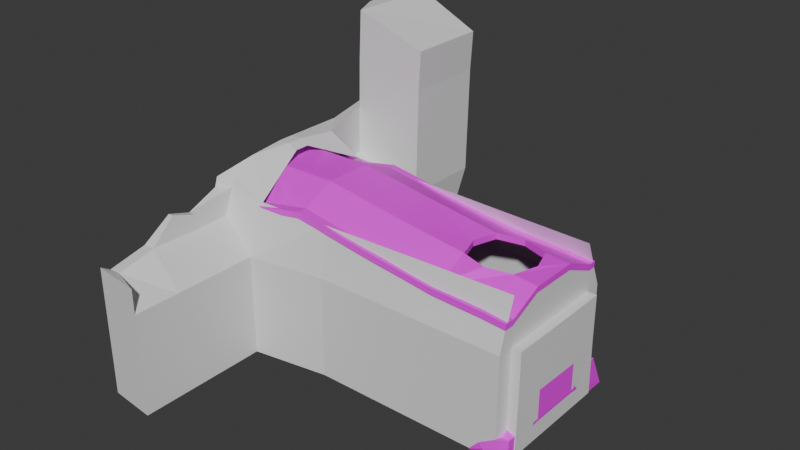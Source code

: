 # Source: castle.update_notextures_.blend  (saved by Blender 4.0.36; exported with 4.5.12 LTS)
import bpy
from mathutils import Matrix  # noqa: F401  (used for matrix-valued properties, if any)

bpy.ops.wm.read_factory_settings(use_empty=True)
scene = bpy.context.scene
scene.name = 'Scene'

# ---- collections
col_castle_structure = bpy.data.collections.new('castle structure'); scene.collection.children.link(col_castle_structure)
col_rocks = bpy.data.collections.new('Rocks'); scene.collection.children.link(col_rocks)

# ---- images (referenced by path relative to the original .blend; pixels are not part of the script)
import os
ASSET_DIR = os.environ.get("B2B_ASSET_DIR", "")  # directory of the original .blend (textures are referenced by path, not embedded)
HERE = os.path.dirname(os.path.abspath(__file__))  # packed textures are extracted next to this script under _unpacked/

def load_image(name, relpath, width, height, colorspace="sRGB"):
    """Load a texture the original file referenced (path relative to the .blend, or extracted next to this script)."""
    p = next((c for c in (os.path.join(HERE, relpath), os.path.join(ASSET_DIR, relpath)) if relpath and os.path.exists(c)), "")
    if p:
        img = bpy.data.images.load(p, check_existing=True)
        img.name = name
    else:  # same state as the original file: an image datablock whose file is absent (Cycles renders it pink)
        img = bpy.data.images.new(name, width, height)
        img.source = "FILE"
        img.filepath = "//" + (relpath or name)
    img.colorspace_settings.name = colorspace
    return img
img_castlemain = load_image('castlemain', 'textures/castlemain.png', 1024, 1024, 'sRGB')
img_roof = load_image('ROOF', 'textures/ROOF.png', 1024, 1024, 'sRGB')
img_rock_colour = load_image('ROCK.colour', 'textures/ROCK.colour.png', 1024, 1024, 'sRGB')

# ---- materials (node trees are filled in below, after node groups)
mat_material_001 = bpy.data.materials.new('Material.001')
mat_material_001.use_transparent_shadow = False
mat_material_002 = bpy.data.materials.new('Material.002')
mat_material_002.use_transparent_shadow = False
mat_material = bpy.data.materials.new('Material')
mat_material.use_transparent_shadow = False

# ---- material node trees
mat_material_001.use_nodes = True; mat_material_001.node_tree.nodes.clear()
_N = mat_material_001.node_tree.nodes; _L = mat_material_001.node_tree.links
n0 = _N.new('ShaderNodeBsdfPrincipled'); n0.name = 'Principled BSDF'; n0.location = (10, 300)
n0.inputs[3].default_value = 1.45
n1 = _N.new('ShaderNodeOutputMaterial'); n1.name = 'Material Output'; n1.location = (300, 300)
n2 = _N.new('ShaderNodeTexImage'); n2.name = 'Image Texture'; n2.location = (-280, 275)
n2.image = img_castlemain
_L.new(n0.outputs[0], n1.inputs[0])
n1.is_active_output = True
mat_material_002.use_nodes = True; mat_material_002.node_tree.nodes.clear()
_N = mat_material_002.node_tree.nodes; _L = mat_material_002.node_tree.links
n0 = _N.new('ShaderNodeBsdfPrincipled'); n0.name = 'Principled BSDF'; n0.location = (10, 300)
n0.inputs[3].default_value = 1.45
n1 = _N.new('ShaderNodeOutputMaterial'); n1.name = 'Material Output'; n1.location = (300, 300)
n2 = _N.new('ShaderNodeTexImage'); n2.name = 'Image Texture'; n2.location = (-280, 275)
n2.image = img_roof
_L.new(n0.outputs[0], n1.inputs[0])
_L.new(n2.outputs[0], n0.inputs[0])
n1.is_active_output = True
mat_material.use_nodes = True; mat_material.node_tree.nodes.clear()
_N = mat_material.node_tree.nodes; _L = mat_material.node_tree.links
n0 = _N.new('ShaderNodeBsdfPrincipled'); n0.name = 'Principled BSDF'; n0.location = (10, 300)
n0.inputs[3].default_value = 1.45
n1 = _N.new('ShaderNodeOutputMaterial'); n1.name = 'Material Output'; n1.location = (300, 300)
n2 = _N.new('ShaderNodeTexImage'); n2.name = 'Image Texture'; n2.location = (-280, 275)
n2.image = img_rock_colour
_L.new(n0.outputs[0], n1.inputs[0])
_L.new(n2.outputs[0], n0.inputs[0])
n1.is_active_output = True

# ---- world
world_world = bpy.data.worlds.new('World'); scene.world = world_world
world_world.use_nodes = True; world_world.node_tree.nodes.clear()
_N = world_world.node_tree.nodes; _L = world_world.node_tree.links
n0 = _N.new('ShaderNodeOutputWorld'); n0.name = 'World Output'; n0.location = (300, 300)
n1 = _N.new('ShaderNodeBackground'); n1.name = 'Background'; n1.location = (10, 300)
n1.inputs[0].default_value = (0.05088, 0.05088, 0.05088, 1.0)
_L.new(n1.outputs[0], n0.inputs[0])
n0.is_active_output = True
world_world.color = (0.05088, 0.05088, 0.05088)
world_world.use_sun_shadow = False
world_world.sun_shadow_jitter_overblur = 0.0

# ---- meshes
me_plane = bpy.data.meshes.new('Plane')
me_plane.from_pydata([(-2.078, -3.27, 0.0), (8.091, -2.79, 0.0), (-2.078, 3.27, 0.0), (8.091, 2.791, 0.0), (-2.078, -3.27, 3.887), (8.091, -2.79, 3.887), (-2.078, 3.27, 3.887), (8.091, 2.791, 3.887), (8.091, 2.791, 2.144), (8.091, -2.79, 2.144), (-2.078, -3.27, 2.144), (-2.078, 3.27, 2.144), (-2.482, -0.9137, 3.887), (-2.482, -0.9137, 2.144), (-2.482, 0.8691, 2.144), (-2.482, 0.8691, 3.887), (0.8175, -2.79, 0.0), (0.8175, 2.791, 0.0), (0.8175, -2.79, 3.887), (0.8175, 2.791, 3.887), (0.8175, -2.79, 2.144), (0.8175, 2.791, 2.144), (4.064, -2.79, 0.0), (4.064, -2.79, 3.887), (4.064, 2.791, 2.144), (4.064, 2.791, 0.0), (4.064, 2.791, 3.887), (4.064, -2.79, 2.144), (8.1, -0.9379, 3.887), (8.1, 0.8925, 3.887), (8.091, 2.452, 4.662), (8.091, -2.554, 4.662), (-2.019, -0.5684, 2.411), (-2.019, 0.5238, 2.411), (-2.482, -0.9137, 2.393), (-2.482, 0.8691, 2.393), (-3.453, -3.051, 4.972), (-3.453, 3.051, 4.972), (-2.482, -0.2958, 4.781), (-2.482, 0.2512, 4.781), (-3.899, -3.049, -0.01475), (-3.899, 3.052, -0.01475), (-3.899, -3.049, 3.873), (-3.899, 3.052, 3.873), (-3.899, -3.049, 2.129), (-3.899, 3.052, 2.129), (-3.401, -0.9123, -0.01475), (-3.401, -0.9123, 3.873), (-3.401, -0.9123, 2.129), (-3.401, 0.8705, 2.129), (-3.401, 0.8705, -0.01475), (-3.401, 0.8705, 3.873), (-3.401, -0.9123, 2.378), (-3.401, 0.8705, 2.378), (-3.899, 3.052, 4.957), (-3.401, -0.2944, 4.957), (-3.401, 0.2526, 4.957), (8.091, 2.207, 0.0), (8.095, 2.157, 3.887), (8.095, 2.157, 2.15), (8.095, -2.179, 2.15), (8.091, -2.231, 0.0), (8.095, -2.179, 3.887), (8.1, -0.9379, 5.232), (8.1, 0.8925, 5.232), (8.095, 2.157, 4.662), (8.095, -2.179, 4.662), (-3.899, -3.049, 5.927), (-3.899, 3.052, 5.927), (-3.401, -0.2944, 6.229), (-3.401, 0.2526, 6.229), (-2.078, -2.533, 5.711), (8.091, -2.171, 5.711), (-2.078, 2.397, 5.711), (8.091, 2.035, 5.711), (0.8175, -2.428, 5.711), (0.8175, 2.293, 5.711), (4.064, -2.308, 5.711), (4.064, 2.172, 5.711), (-3.453, -1.574, 6.795), (-2.821, 1.754, 6.795), (-3.859, -3.07, 4.916), (-3.172, 1.584, 5.556), (-1.193, 7.179, 0.0), (-0.8976, 7.52, 3.887), (-1.193, 7.179, 2.144), (-3.426, 7.684, 4.975), (-3.899, 6.705, -0.01475), (-3.899, 6.705, 3.873), (-3.899, 6.705, 2.129), (-4.123, 7.175, 4.957), (-2.078, -8.241, 0.0), (-2.078, -8.241, 3.887), (-2.078, -8.241, 2.144), (-3.453, -7.686, 4.662), (-3.899, -8.053, -0.01475), (-3.899, -8.053, 3.873), (-3.899, -8.053, 2.129), (-3.899, -7.685, 4.648), (-3.899, 5.189, 2.129), (-3.899, 5.189, 3.873), (-3.899, 5.189, -0.01475), (-3.592, 4.136, 4.972), (-4.123, 4.92, 4.957), (-1.193, 4.75, 0.0), (-1.193, 4.75, 2.144), (-0.8976, 4.346, 3.887), (-2.078, -6.473, 2.144), (-2.078, -6.473, 3.887), (-3.899, -6.252, 3.873), (-3.899, -6.252, 4.957), (-3.453, -6.253, 4.972), (-2.078, -6.473, 0.0), (-3.899, -6.252, -0.01475), (-3.899, -6.252, 2.129), (-3.899, -2.93, 6.29), (-3.899, 3.052, 6.641), (-3.401, -0.2944, 6.943), (-3.401, 0.2526, 6.943), (-2.968, -0.2944, 6.943), (-2.968, 0.2526, 6.943), (-2.604, -0.2944, 6.769), (-2.604, 0.2526, 6.769), (-3.27, 7.207, 3.874), (-3.331, 7.199, 2.131), (-3.411, 7.19, -0.01156), (-0.6713, 7.465, 9.65), (-3.2, 7.629, 10.74), (-3.897, 7.12, 10.72), (-3.366, 4.081, 10.73), (-3.897, 5.225, 10.72), (-0.6713, 4.291, 9.65), (-3.479, 4.109, 8.805), (-4.01, 4.892, 8.795), (-4.01, 7.147, 8.795), (-3.313, 7.656, 8.807), (-0.7844, 7.493, 8.097), (-0.7844, 4.318, 8.097), (-4.067, 4.906, 6.876), (-4.067, 7.161, 6.876), (-3.369, 7.67, 6.891), (-0.841, 4.332, 5.992), (-3.536, 4.122, 6.888), (-0.841, 7.507, 5.992), (-3.469, -2.638, 5.927), (-3.469, -2.519, 6.29), (-3.656, -5.334, 5.831), (-3.453, -5.336, 5.845), (-3.741, -4.404, 5.512), (-3.453, -4.405, 5.527), (-3.859, -4.404, 4.916), (-3.453, -4.405, 4.937), (-2.078, -8.241, 4.83), (-3.899, -8.053, 4.873)], [], [(17, 2, 11, 21), (22, 1, 9, 27), (134, 133, 130, 128), (21, 11, 6, 19), (27, 9, 5, 23), (38, 39, 56, 55), (33, 32, 34, 35), (108, 111, 94, 92), (10, 20, 18, 4), (24, 21, 19, 26), (0, 16, 20, 10), (25, 17, 21, 24), (3, 25, 24, 8), (8, 24, 26, 7), (20, 27, 23, 18), (16, 22, 27, 20), (9, 1, 61, 60), (5, 9, 60, 62), (8, 7, 58, 59), (14, 13, 32, 33), (34, 13, 32), (14, 35, 33), (38, 12, 47, 55), (35, 15, 51, 53), (110, 109, 96, 98), (12, 34, 52, 47), (48, 52, 53, 49), (46, 40, 44, 48), (50, 46, 48, 49), (41, 50, 49, 45), (47, 52, 48, 44, 42), (51, 43, 45, 49, 53), (43, 51, 56, 54), (42, 81, 55, 47), (107, 108, 92, 93), (101, 99, 89, 87), (15, 39, 56, 51), (34, 35, 53, 52), (99, 100, 88, 89), (49, 53, 35, 14), (14, 50, 49), (48, 13, 34, 52), (46, 13, 48), (13, 46, 50, 14), (59, 57, 3, 8), (29, 58, 65, 64), (5, 62, 66, 31), (62, 28, 63, 66), (58, 7, 30, 65), (28, 29, 64, 63), (55, 56, 70, 69), (54, 56, 70, 68), (67, 69, 55, 81), (23, 5, 72, 77), (6, 37, 80, 73), (7, 26, 78, 74), (115, 67, 144, 145), (4, 18, 75, 71), (19, 6, 73, 76), (18, 23, 77, 75), (26, 19, 76, 78), (54, 82, 80, 37), (85, 83, 125, 124), (84, 85, 124, 123), (86, 123, 88, 90), (105, 104, 83, 85), (100, 103, 90, 88), (106, 105, 85, 84), (130, 133, 129), (93, 92, 96, 97), (98, 96, 153), (91, 93, 97, 95), (112, 107, 93, 91), (114, 113, 95, 97), (151, 36, 144, 149), (109, 114, 97, 96), (37, 6, 106, 102), (6, 11, 105, 106), (43, 54, 103, 100), (11, 2, 104, 105), (45, 43, 100, 99), (41, 45, 99, 101), (54, 37, 102, 103), (42, 44, 114, 109), (150, 148, 146, 110), (44, 40, 113, 114), (0, 10, 107, 112), (10, 4, 108, 107), (69, 70, 118, 117), (68, 70, 118, 116), (69, 67, 115, 117), (117, 118, 120, 119), (117, 115, 79, 119), (118, 120, 80, 116), (80, 37, 54, 68, 116), (119, 120, 122, 121), (120, 122, 80), (119, 79, 121), (79, 71, 121), (73, 80, 122), (130, 129, 127, 128), (124, 125, 87, 89), (123, 124, 89, 88), (123, 86, 84), (129, 131, 126, 127), (135, 134, 128, 127), (137, 136, 126, 131), (136, 135, 127, 126), (132, 137, 131, 129), (142, 141, 137, 132), (143, 140, 135, 136), (141, 143, 136, 137), (140, 139, 134, 135), (138, 142, 132, 133), (139, 138, 133, 134), (129, 133, 132), (90, 103, 138, 139), (103, 102, 142, 138), (86, 90, 139, 140), (106, 84, 143, 141), (84, 86, 140, 143), (102, 106, 141, 142), (68, 116, 138, 103, 54), (102, 37, 80, 142), (116, 138, 142, 80), (81, 67, 148, 150), (115, 145, 79), (36, 4, 71, 144), (144, 71, 145), (71, 79, 145), (151, 149, 147, 111), (147, 146, 148, 149), (144, 149, 148, 67), (108, 4, 151), (36, 151, 4), (108, 151, 111), (94, 111, 110, 98), (110, 109, 150), (81, 42, 150), (109, 150, 42), (147, 111, 110, 146), (92, 96, 153, 152), (94, 98, 153, 152), (92, 94, 152)])
_uv = me_plane.uv_layers.new(name='UVMap')
_uv.uv.foreach_set('vector', [0.426, 0.6843, 0.4249, 0.5842, 0.4986, 0.5839, 0.4997, 0.684, 0.8766, 0.796, 0.8762, 0.9344, 0.8025, 0.934, 0.8029, 0.7956, 0.4917, 0.00142, 0.4917, 0.07841, 0.4255, 0.06752, 0.4255, 0.00284, 0.4997, 0.684, 0.4986, 0.5839, 0.5585, 0.5837, 0.5596, 0.6837, 0.8029, 0.7956, 0.8025, 0.934, 0.7425, 0.9337, 0.743, 0.7953, 0.3745, 0.7341, 0.3557, 0.7343, 0.3557, 0.7024, 0.3745, 0.7022, 0.878, 0.9303, 0.878, 0.8928, 0.8942, 0.8809, 0.8942, 0.9422, 0.7951, 0.3108, 0.8519, 0.3019, 0.8519, 0.3636, 0.7951, 0.3715, 0.8044, 0.5838, 0.8033, 0.6841, 0.7434, 0.6838, 0.7444, 0.5834, 0.4999, 0.7956, 0.4997, 0.684, 0.5596, 0.6837, 0.5599, 0.7953, 0.878, 0.5842, 0.877, 0.6845, 0.8033, 0.6841, 0.8044, 0.5838, 0.4263, 0.7959, 0.426, 0.6843, 0.4997, 0.684, 0.4999, 0.7956, 0.4266, 0.9344, 0.4263, 0.7959, 0.4999, 0.7956, 0.5003, 0.9341, 0.5003, 0.9341, 0.4999, 0.7956, 0.5599, 0.7953, 0.5602, 0.9338, 0.8033, 0.6841, 0.8029, 0.7956, 0.743, 0.7953, 0.7434, 0.6838, 0.877, 0.6845, 0.8766, 0.796, 0.8029, 0.7956, 0.8033, 0.6841, 0.9013, 1.614e-09, 0.975, -1.608e-09, 0.975, 0.01922, 0.9011, 0.021, 0.8413, 4.235e-09, 0.9013, 1.614e-09, 0.9011, 0.021, 0.8413, 0.021, 0.9014, 0.192, 0.8414, 0.192, 0.8414, 0.1702, 0.9012, 0.1702, 0.4149, 0.8948, 0.4149, 0.956, 0.4027, 0.9431, 0.4027, 0.9056, 0.9174, 0.7682, 0.9099, 0.7812, 0.9004, 0.7647, 0.932, 0.8763, 0.932, 0.8612, 0.9483, 0.8666, 0.9761, 0.771, 0.9765, 0.8007, 0.9449, 0.8009, 0.9446, 0.7647, 0.9405, 0.7273, 0.9399, 0.6825, 0.9714, 0.6825, 0.972, 0.7274, 0.624, 0.4594, 0.6613, 0.4594, 0.6614, 0.5209, 0.6241, 0.5209, 0.9765, 0.8007, 0.9762, 0.8455, 0.9446, 0.8457, 0.9449, 0.8009, 0.7211, 0.2792, 0.706, 0.2792, 0.706, 0.2183, 0.721, 0.2183, 0.7948, 0.2792, 0.795, 0.35, 0.7213, 0.35, 0.7211, 0.2792, 0.7948, 0.2183, 0.7948, 0.2792, 0.7211, 0.2792, 0.721, 0.2183, 0.7948, 0.1417, 0.7948, 0.2183, 0.721, 0.2183, 0.7211, 0.1417, 0.6611, 0.2792, 0.706, 0.2792, 0.7211, 0.2792, 0.7213, 0.35, 0.6613, 0.35, 0.6611, 0.2183, 0.6611, 0.1417, 0.7211, 0.1417, 0.721, 0.2183, 0.706, 0.2183, 0.6611, 0.1417, 0.6611, 0.2183, 0.6238, 0.2394, 0.6238, 0.1417, 0.6613, 0.35, 0.0, 0.0, 0.9446, 0.7647, 0.9449, 0.8009, 0.3201, 0.8233, 0.2602, 0.8233, 0.2601, 0.7625, 0.3201, 0.7625, 0.7948, 0.06874, 0.721, 0.06874, 0.721, 0.01698, 0.7948, 0.01698, 0.9399, 0.6825, 0.9405, 0.6527, 0.972, 0.6461, 0.9714, 0.6825, 0.06132, 0.9606, 0.06132, 0.8994, 0.09113, 0.9001, 0.09113, 0.9613, 0.721, 0.06874, 0.6611, 0.06874, 0.661, 0.01698, 0.721, 0.01698, 0.9004, 0.8768, 0.9004, 0.8617, 0.932, 0.8612, 0.932, 0.8763, 0.932, 0.8763, 0.9004, 0.9504, 0.9004, 0.8768, 0.9371, 0.7973, 0.9099, 0.7812, 0.9174, 0.7682, 0.9446, 0.7843, 0.9004, 0.8612, 0.9099, 0.7812, 0.9371, 0.7973, 0.06132, 0.8998, 0.06132, 0.9749, 4e-09, 0.9745, -4.381e-09, 0.8994, 0.9012, 0.1702, 0.9751, 0.1719, 0.9751, 0.192, 0.9014, 0.192, 0.8414, 0.1267, 0.8414, 0.1702, 0.8148, 0.1702, 0.7952, 0.1267, 0.8413, 4.235e-09, 0.8413, 0.021, 0.8147, 0.021, 0.8147, 0.008102, 0.8413, 0.021, 0.8414, 0.0637, 0.7951, 0.0637, 0.8147, 0.021, 0.8414, 0.1702, 0.8414, 0.192, 0.8148, 0.1803, 0.8148, 0.1702, 0.8414, 0.0637, 0.8414, 0.1267, 0.7952, 0.1267, 0.7951, 0.0637, 0.4215, 0.8948, 0.4027, 0.8948, 0.4027, 0.851, 0.4215, 0.851, 0.6238, 0.1417, 0.6238, 0.2394, 0.58, 0.2394, 0.5905, 0.1417, 0.418, 0.8125, 0.4215, 0.851, 0.9446, 0.7647, 0.0, 0.0, 0.743, 0.7953, 0.7425, 0.9337, 0.679, 0.9344, 0.6797, 0.7958, 0.5585, 0.5837, 0.596, 0.5364, 0.6609, 0.5593, 0.6226, 0.5843, 0.5602, 0.9338, 0.5599, 0.7953, 0.6236, 0.7957, 0.6241, 0.9344, 0.6616, 0.521, 0.6742, 0.5209, 0.6736, 0.5364, 0.6609, 0.5365, 0.7444, 0.5834, 0.7434, 0.6838, 0.6802, 0.684, 0.6807, 0.5844, 0.5596, 0.6837, 0.5585, 0.5837, 0.6226, 0.5843, 0.6231, 0.684, 0.7434, 0.6838, 0.743, 0.7953, 0.6797, 0.7958, 0.6802, 0.684, 0.5599, 0.7953, 0.5596, 0.6837, 0.6231, 0.684, 0.6236, 0.7957, 0.6238, 0.1417, 0.6031, 0.1949, 0.5604, 0.1906, 0.6232, 0.1436, 0.1058, 0.8225, 0.1087, 0.8961, 0.03251, 0.8994, 0.03232, 0.8257, 0.1132, 0.7628, 0.1058, 0.8225, 0.03232, 0.8257, 0.03207, 0.7658, 0.02472, 0.7291, 0.03207, 0.7658, 0.01095, 0.7658, 0.001301, 0.7297, 0.2087, 0.7895, 0.2087, 0.8632, 0.1252, 0.8633, 0.1252, 0.7895, 0.6611, 0.06874, 0.6238, 0.07699, 0.6237, 5.544e-09, 0.661, 0.01698, 0.2224, 0.7292, 0.2087, 0.7895, 0.1252, 0.7895, 0.1132, 0.7293, 0.4255, 0.06752, 0.4917, 0.07841, 0.4249, 0.1088, 0.3557, 0.6284, 0.3557, 0.5685, 0.418, 0.5686, 0.418, 0.6285, 0.6241, 0.5209, 0.418, 0.5686, 0.418, 0.5686, 0.3557, 0.7021, 0.3557, 0.6284, 0.418, 0.6285, 0.418, 0.7022, 0.3939, 0.8233, 0.3201, 0.8233, 0.3201, 0.7625, 0.3938, 0.7625, 0.7213, 0.4594, 0.7951, 0.4594, 0.7951, 0.5209, 0.7214, 0.5209, 0.8782, 0.5826, 0.878, 0.536, 0.9104, 0.5209, 0.8985, 0.582, 0.6613, 0.4594, 0.7213, 0.4594, 0.7214, 0.5209, 0.6614, 0.5209, 0.9371, 0.678, 0.9217, 0.733, 0.878, 0.7647, 0.9013, 0.6674, 0.2601, 0.7304, 0.2601, 0.7903, 0.2087, 0.7895, 0.2224, 0.7292, 0.6611, 0.1417, 0.6238, 0.1417, 0.6238, 0.07699, 0.6611, 0.06874, 0.2601, 0.7903, 0.2601, 0.8641, 0.2087, 0.8632, 0.2087, 0.7895, 0.7211, 0.1417, 0.6611, 0.1417, 0.6611, 0.06874, 0.721, 0.06874, 0.7948, 0.1417, 0.7211, 0.1417, 0.721, 0.06874, 0.7948, 0.06874, 0.9399, 0.6639, 0.9371, 0.678, 0.9013, 0.6674, 0.878, 0.6461, 0.6613, 0.35, 0.7213, 0.35, 0.7213, 0.4594, 0.6613, 0.4594, 0.9104, 0.5311, 0.9283, 0.5209, 0.9537, 0.5433, 0.9429, 0.5857, 0.7213, 0.35, 0.795, 0.35, 0.7951, 0.4594, 0.7213, 0.4594, 0.3939, 0.9335, 0.3202, 0.9335, 0.3201, 0.8233, 0.3939, 0.8233, 0.3202, 0.9335, 0.2602, 0.9335, 0.2602, 0.8233, 0.3201, 0.8233, 0.4215, 0.851, 0.4027, 0.851, 0.4027, 0.8265, 0.4215, 0.8265, 0.5905, 0.1417, 0.58, 0.2394, 0.5554, 0.2394, 0.5659, 0.1417, 0.58, 0.2581, 0.5906, 0.35, 0.5781, 0.346, 0.5555, 0.2581, 0.3745, 0.7022, 0.3933, 0.7022, 0.3933, 0.7171, 0.3745, 0.7171, 0.1526, 0.8641, 0.1804, 0.9526, 0.1618, 0.9074, 0.1387, 0.8666, 0.2228, 0.8641, 0.2361, 0.8689, 0.2259, 0.9195, 0.1804, 0.95, 0.6609, 0.5593, 0.596, 0.5364, 0.5955, 0.5211, 0.6288, 0.521, 0.6533, 0.5209, 0.3745, 0.7171, 0.3933, 0.7171, 0.3933, 0.7298, 0.3745, 0.7298, 0.2361, 0.8689, 0.2492, 0.8731, 0.2259, 0.9195, 0.1387, 0.8666, 0.1618, 0.9074, 0.1253, 0.8695, 0.1618, 0.9074, 0.1132, 0.9526, 0.1253, 0.8695, 0.2538, 0.95, 0.2259, 0.9195, 0.2492, 0.8731, 0.95, 0.4546, 0.9329, 0.4934, 0.9275, 0.3715, 0.95, 0.3896, 0.03232, 0.8257, 0.03251, 0.8994, 0.01623, 0.8993, 0.01332, 0.8257, 0.03207, 0.7658, 0.03232, 0.8257, 0.01332, 0.8257, 0.01095, 0.7658, 0.03207, 0.7658, 0.02472, 0.7291, 0.1132, 0.7628, 0.9329, 0.4934, 0.8331, 0.4866, 0.8331, 0.3777, 0.9275, 0.3715, 0.02343, 0.5973, 5.267e-09, 0.5977, 0.001301, 0.5315, 0.02472, 0.5308, 0.2233, 0.5843, 0.1141, 0.5844, 0.115, 0.5309, 0.2242, 0.5308, 0.1114, 0.6181, 0.02343, 0.5973, 0.02472, 0.5308, 0.1132, 0.5646, 0.3557, 0.5972, 0.2619, 0.6178, 0.2601, 0.5644, 0.3545, 0.5308, 0.3551, 0.6631, 0.261, 0.6902, 0.2619, 0.6178, 0.3557, 0.5972, 0.1123, 0.6905, 0.02408, 0.6632, 0.02343, 0.5973, 0.1114, 0.6181, 0.2229, 0.6568, 0.1137, 0.6568, 0.1141, 0.5844, 0.2233, 0.5843, 0.02408, 0.6632, 0.0006506, 0.6637, 5.267e-09, 0.5977, 0.02343, 0.5973, 0.5578, 0.0777, 0.5573, 0.1067, 0.4913, 0.1074, 0.4917, 0.07841, 0.5577, 0.0007101, 0.5578, 0.0777, 0.4917, 0.07841, 0.4917, 0.00142, 0.4249, 0.1088, 0.4917, 0.07841, 0.4913, 0.1074, 0.6237, 5.544e-09, 0.6238, 0.07699, 0.5578, 0.0777, 0.5577, 0.0007101, 0.6238, 0.07699, 0.6232, 0.106, 0.5573, 0.1067, 0.5578, 0.0777, 0.02472, 0.7291, 0.001301, 0.7297, 0.0006506, 0.6637, 0.02408, 0.6632, 0.2224, 0.7292, 0.1132, 0.7293, 0.1137, 0.6568, 0.2229, 0.6568, 0.1132, 0.7628, 0.02472, 0.7291, 0.02408, 0.6632, 0.1123, 0.6905, 0.3545, 0.729, 0.2601, 0.7625, 0.261, 0.6902, 0.3551, 0.6631, 0.5905, 0.1417, 0.5659, 0.1417, 0.5578, 0.0777, 0.6238, 0.07699, 0.6238, 0.1417, 0.6232, 0.106, 0.6232, 0.1436, 0.5604, 0.1906, 0.5573, 0.1067, 0.878, 0.8274, 0.8907, 0.7647, 0.9004, 0.7957, 0.9004, 0.8809, 0.0, 0.0, 0.418, 0.8125, 0.9283, 0.5209, 0.9104, 0.5311, 0.1804, 0.9526, 0.1637, 0.9414, 0.1618, 0.9074, 0.707, 0.5364, 0.7444, 0.5834, 0.6807, 0.5844, 0.6736, 0.5364, 0.6736, 0.5364, 0.6807, 0.5844, 0.6609, 0.5365, 0.1132, 0.9526, 0.1618, 0.9074, 0.1637, 0.9414, 0.8782, 0.5826, 0.8985, 0.582, 0.9104, 0.6137, 0.8813, 0.6461, 0.4034, 0.7337, 0.4103, 0.7338, 0.4125, 0.7659, 0.4027, 0.7657, 0.403, 0.8265, 0.4027, 0.7657, 0.4125, 0.7659, 0.418, 0.8125, 0.7951, 0.3108, 0.7951, 0.201, 0.8515, 0.2385, 0.8519, 0.192, 0.8515, 0.2385, 0.7951, 0.201, 0.7951, 0.3108, 0.8515, 0.2385, 0.8519, 0.3019, 0.8519, 0.3636, 0.8519, 0.3019, 0.8662, 0.3022, 0.8662, 0.364, 0.9429, 0.5857, 0.9104, 0.6041, 0.9104, 0.5311, 0.0, 0.0, 0.6613, 0.35, 0.9104, 0.5311, 0.6613, 0.4594, 0.6254, 0.3965, 0.6613, 0.35, 0.4034, 0.7337, 0.4027, 0.7022, 0.418, 0.7024, 0.4103, 0.7338, 0.3557, 0.5685, 0.418, 0.5686, 0.418, 0.5686, 0.3557, 0.5685, 0.8519, 0.3636, 0.6241, 0.5209, 0.418, 0.5686, 0.3557, 0.5685, 0.3557, 0.5685, 0.8519, 0.3636, 0.3557, 0.5685])
_ca = me_plane.color_attributes.new('Attribute', 'BYTE_COLOR', 'CORNER')
_ca.data.foreach_set('color', [1.0, 1.0, 1.0, 1.0, 1.0, 1.0, 1.0, 1.0, 1.0, 1.0, 1.0, 1.0, 1.0, 1.0, 1.0, 1.0, 1.0, 1.0, 1.0, 1.0, 1.0, 1.0, 1.0, 1.0, 1.0, 1.0, 1.0, 1.0, 1.0, 1.0, 1.0, 1.0, 1.0, 1.0, 1.0, 1.0, 1.0, 1.0, 1.0, 1.0, 1.0, 1.0, 1.0, 1.0, 1.0, 1.0, 1.0, 1.0, 1.0, 1.0, 1.0, 1.0, 1.0, 1.0, 1.0, 1.0, 1.0, 1.0, 1.0, 1.0, 1.0, 1.0, 1.0, 1.0, 1.0, 1.0, 1.0, 1.0, 1.0, 1.0, 1.0, 1.0, 1.0, 1.0, 1.0, 1.0, 1.0, 1.0, 1.0, 1.0, 1.0, 1.0, 1.0, 1.0, 1.0, 1.0, 1.0, 1.0, 1.0, 1.0, 1.0, 1.0, 1.0, 1.0, 1.0, 1.0, 1.0, 1.0, 1.0, 1.0, 1.0, 1.0, 1.0, 1.0, 1.0, 1.0, 1.0, 1.0, 1.0, 1.0, 1.0, 1.0, 1.0, 1.0, 1.0, 1.0, 1.0, 1.0, 1.0, 1.0, 1.0, 1.0, 1.0, 1.0, 1.0, 1.0, 1.0, 1.0, 1.0, 1.0, 1.0, 1.0, 1.0, 1.0, 1.0, 1.0, 1.0, 1.0, 1.0, 1.0, 1.0, 1.0, 1.0, 1.0, 1.0, 1.0, 1.0, 1.0, 1.0, 1.0, 1.0, 1.0, 1.0, 1.0, 1.0, 1.0, 1.0, 1.0, 1.0, 1.0, 1.0, 1.0, 1.0, 1.0, 1.0, 1.0, 1.0, 1.0, 1.0, 1.0, 1.0, 1.0, 1.0, 1.0, 1.0, 1.0, 1.0, 1.0, 1.0, 1.0, 1.0, 1.0, 1.0, 1.0, 1.0, 1.0, 1.0, 1.0, 1.0, 1.0, 1.0, 1.0, 1.0, 1.0, 1.0, 1.0, 1.0, 1.0, 1.0, 1.0, 1.0, 1.0, 1.0, 1.0, 1.0, 1.0, 1.0, 1.0, 1.0, 1.0, 1.0, 1.0, 1.0, 1.0, 1.0, 1.0, 1.0, 1.0, 1.0, 1.0, 1.0, 1.0, 1.0, 1.0, 1.0, 1.0, 1.0, 1.0, 1.0, 1.0, 1.0, 1.0, 1.0, 1.0, 1.0, 1.0, 1.0, 1.0, 1.0, 1.0, 1.0, 1.0, 1.0, 1.0, 1.0, 1.0, 1.0, 1.0, 1.0, 1.0, 1.0, 1.0, 1.0, 1.0, 1.0, 1.0, 1.0, 1.0, 1.0, 1.0, 1.0, 1.0, 1.0, 1.0, 1.0, 1.0, 1.0, 1.0, 1.0, 1.0, 1.0, 1.0, 1.0, 1.0, 1.0, 1.0, 1.0, 1.0, 1.0, 1.0, 1.0, 1.0, 1.0, 1.0, 1.0, 1.0, 1.0, 1.0, 1.0, 1.0, 1.0, 1.0, 1.0, 1.0, 1.0, 1.0, 1.0, 1.0, 1.0, 1.0, 1.0, 1.0, 1.0, 1.0, 1.0, 1.0, 1.0, 1.0, 1.0, 1.0, 1.0, 1.0, 1.0, 1.0, 1.0, 1.0, 1.0, 1.0, 1.0, 1.0, 1.0, 1.0, 1.0, 1.0, 1.0, 1.0, 1.0, 1.0, 1.0, 1.0, 1.0, 1.0, 1.0, 1.0, 1.0, 1.0, 1.0, 1.0, 1.0, 1.0, 1.0, 1.0, 1.0, 1.0, 1.0, 1.0, 1.0, 1.0, 1.0, 1.0, 1.0, 1.0, 1.0, 1.0, 1.0, 1.0, 1.0, 1.0, 1.0, 1.0, 1.0, 1.0, 1.0, 1.0, 1.0, 1.0, 1.0, 1.0, 1.0, 1.0, 1.0, 1.0, 1.0, 1.0, 1.0, 1.0, 1.0, 1.0, 1.0, 1.0, 1.0, 1.0, 1.0, 1.0, 1.0, 1.0, 1.0, 1.0, 1.0, 1.0, 1.0, 1.0, 1.0, 1.0, 1.0, 1.0, 1.0, 1.0, 1.0, 1.0, 1.0, 1.0, 1.0, 1.0, 1.0, 1.0, 1.0, 1.0, 1.0, 1.0, 1.0, 1.0, 1.0, 1.0, 1.0, 1.0, 1.0, 1.0, 1.0, 1.0, 1.0, 1.0, 1.0, 1.0, 1.0, 1.0, 1.0, 1.0, 1.0, 1.0, 1.0, 1.0, 1.0, 1.0, 1.0, 1.0, 1.0, 1.0, 1.0, 1.0, 1.0, 1.0, 1.0, 1.0, 1.0, 1.0, 1.0, 1.0, 1.0, 1.0, 1.0, 1.0, 1.0, 1.0, 1.0, 1.0, 1.0, 1.0, 1.0, 1.0, 1.0, 1.0, 1.0, 1.0, 1.0, 1.0, 1.0, 1.0, 1.0, 1.0, 1.0, 1.0, 1.0, 1.0, 1.0, 1.0, 1.0, 1.0, 1.0, 1.0, 1.0, 1.0, 1.0, 1.0, 1.0, 1.0, 1.0, 1.0, 1.0, 1.0, 1.0, 1.0, 1.0, 1.0, 1.0, 1.0, 1.0, 1.0, 1.0, 1.0, 1.0, 1.0, 1.0, 1.0, 1.0, 1.0, 1.0, 1.0, 1.0, 1.0, 1.0, 1.0, 1.0, 1.0, 1.0, 1.0, 1.0, 1.0, 1.0, 1.0, 1.0, 1.0, 1.0, 1.0, 1.0, 1.0, 1.0, 1.0, 1.0, 1.0, 1.0, 1.0, 1.0, 1.0, 1.0, 1.0, 1.0, 1.0, 1.0, 1.0, 1.0, 1.0, 1.0, 1.0, 1.0, 1.0, 1.0, 1.0, 1.0, 1.0, 1.0, 1.0, 1.0, 1.0, 1.0, 1.0, 1.0, 1.0, 1.0, 1.0, 1.0, 1.0, 1.0, 1.0, 1.0, 1.0, 1.0, 1.0, 1.0, 1.0, 1.0, 1.0, 1.0, 1.0, 1.0, 1.0, 1.0, 1.0, 1.0, 1.0, 1.0, 1.0, 1.0, 1.0, 1.0, 1.0, 1.0, 1.0, 1.0, 1.0, 1.0, 1.0, 1.0, 1.0, 1.0, 1.0, 1.0, 1.0, 1.0, 1.0, 1.0, 1.0, 1.0, 1.0, 1.0, 1.0, 1.0, 1.0, 1.0, 1.0, 1.0, 1.0, 1.0, 1.0, 1.0, 1.0, 1.0, 1.0, 1.0, 1.0, 1.0, 1.0, 1.0, 1.0, 1.0, 1.0, 1.0, 1.0, 1.0, 1.0, 1.0, 1.0, 1.0, 1.0, 1.0, 1.0, 1.0, 1.0, 1.0, 1.0, 1.0, 1.0, 1.0, 1.0, 1.0, 1.0, 1.0, 1.0, 1.0, 1.0, 1.0, 1.0, 1.0, 1.0, 1.0, 1.0, 1.0, 1.0, 1.0, 1.0, 1.0, 1.0, 1.0, 1.0, 1.0, 1.0, 1.0, 1.0, 1.0, 1.0, 1.0, 1.0, 1.0, 1.0, 1.0, 1.0, 1.0, 1.0, 1.0, 1.0, 1.0, 1.0, 1.0, 1.0, 1.0, 1.0, 1.0, 1.0, 1.0, 1.0, 1.0, 1.0, 1.0, 1.0, 1.0, 1.0, 1.0, 1.0, 1.0, 1.0, 1.0, 1.0, 1.0, 1.0, 1.0, 1.0, 1.0, 1.0, 1.0, 1.0, 1.0, 1.0, 1.0, 1.0, 1.0, 1.0, 1.0, 1.0, 1.0, 1.0, 1.0, 1.0, 1.0, 1.0, 1.0, 1.0, 1.0, 1.0, 1.0, 1.0, 1.0, 1.0, 1.0, 1.0, 1.0, 1.0, 1.0, 1.0, 1.0, 1.0, 1.0, 1.0, 1.0, 1.0, 1.0, 1.0, 1.0, 1.0, 1.0, 1.0, 1.0, 1.0, 1.0, 1.0, 1.0, 1.0, 1.0, 1.0, 1.0, 1.0, 1.0, 1.0, 1.0, 1.0, 1.0, 1.0, 1.0, 1.0, 1.0, 1.0, 1.0, 1.0, 1.0, 1.0, 1.0, 1.0, 1.0, 1.0, 1.0, 1.0, 1.0, 1.0, 1.0, 1.0, 1.0, 1.0, 1.0, 1.0, 1.0, 1.0, 1.0, 1.0, 1.0, 1.0, 1.0, 1.0, 1.0, 1.0, 1.0, 1.0, 1.0, 1.0, 1.0, 1.0, 1.0, 1.0, 1.0, 1.0, 1.0, 1.0, 1.0, 1.0, 1.0, 1.0, 1.0, 1.0, 1.0, 1.0, 1.0, 1.0, 1.0, 1.0, 1.0, 1.0, 1.0, 1.0, 1.0, 1.0, 1.0, 1.0, 1.0, 1.0, 1.0, 1.0, 1.0, 1.0, 1.0, 1.0, 1.0, 1.0, 1.0, 1.0, 1.0, 1.0, 1.0, 1.0, 1.0, 1.0, 1.0, 1.0, 1.0, 1.0, 1.0, 1.0, 1.0, 1.0, 1.0, 1.0, 1.0, 1.0, 1.0, 1.0, 1.0, 1.0, 1.0, 1.0, 1.0, 1.0, 1.0, 1.0, 1.0, 1.0, 1.0, 1.0, 1.0, 1.0, 1.0, 1.0, 1.0, 1.0, 1.0, 1.0, 1.0, 1.0, 1.0, 1.0, 1.0, 1.0, 1.0, 1.0, 1.0, 1.0, 1.0, 1.0, 1.0, 1.0, 1.0, 1.0, 1.0, 1.0, 1.0, 1.0, 1.0, 1.0, 1.0, 1.0, 1.0, 1.0, 1.0, 1.0, 1.0, 1.0, 1.0, 1.0, 1.0, 1.0, 1.0, 1.0, 1.0, 1.0, 1.0, 1.0, 1.0, 1.0, 1.0, 1.0, 1.0, 1.0, 1.0, 1.0, 1.0, 1.0, 1.0, 1.0, 1.0, 1.0, 1.0, 1.0, 1.0, 1.0, 1.0, 1.0, 1.0, 1.0, 1.0, 1.0, 1.0, 1.0, 1.0, 1.0, 1.0, 1.0, 1.0, 1.0, 1.0, 1.0, 1.0, 1.0, 1.0, 1.0, 1.0, 1.0, 1.0, 1.0, 1.0, 1.0, 1.0, 1.0, 1.0, 1.0, 1.0, 1.0, 1.0, 1.0, 1.0, 1.0, 1.0, 1.0, 1.0, 1.0, 1.0, 1.0, 1.0, 1.0, 1.0, 1.0, 1.0, 1.0, 1.0, 1.0, 1.0, 1.0, 1.0, 1.0, 1.0, 1.0, 1.0, 1.0, 1.0, 1.0, 1.0, 1.0, 1.0, 1.0, 1.0, 1.0, 1.0, 1.0, 1.0, 1.0, 1.0, 1.0, 1.0, 1.0, 1.0, 1.0, 1.0, 1.0, 1.0, 1.0, 1.0, 1.0, 1.0, 1.0, 1.0, 1.0, 1.0, 1.0, 1.0, 1.0, 1.0, 1.0, 1.0, 1.0, 1.0, 1.0, 1.0, 1.0, 1.0, 1.0, 1.0, 1.0, 1.0, 1.0, 1.0, 1.0, 1.0, 1.0, 1.0, 1.0, 1.0, 1.0, 1.0, 1.0, 1.0, 1.0, 1.0, 1.0, 1.0, 1.0, 1.0, 1.0, 1.0, 1.0, 1.0, 1.0, 1.0, 1.0, 1.0, 1.0, 1.0, 1.0, 1.0, 1.0, 1.0, 1.0, 1.0, 1.0, 1.0, 1.0, 1.0, 1.0, 1.0, 1.0, 1.0, 1.0, 1.0, 1.0, 1.0, 1.0, 1.0, 1.0, 1.0, 1.0, 1.0, 1.0, 1.0, 1.0, 1.0, 1.0, 1.0, 1.0, 1.0, 1.0, 1.0, 1.0, 1.0, 1.0, 1.0, 1.0, 1.0, 1.0, 1.0, 1.0, 1.0, 1.0, 1.0, 1.0, 1.0, 1.0, 1.0, 1.0, 1.0, 1.0, 1.0, 1.0, 1.0, 1.0, 1.0, 1.0, 1.0, 1.0, 1.0, 1.0, 1.0, 1.0, 1.0, 1.0, 1.0, 1.0, 1.0, 1.0, 1.0, 1.0, 1.0, 1.0, 1.0, 1.0, 1.0, 1.0, 1.0, 1.0, 1.0, 1.0, 1.0, 1.0, 1.0, 1.0, 1.0, 1.0, 1.0, 1.0, 1.0, 1.0, 1.0, 1.0, 1.0, 1.0, 1.0, 1.0, 1.0, 1.0, 1.0, 1.0, 1.0, 1.0, 1.0, 1.0, 1.0, 1.0, 1.0, 1.0, 1.0, 1.0, 1.0, 1.0, 1.0, 1.0, 1.0, 1.0, 1.0, 1.0, 1.0, 1.0, 1.0, 1.0, 1.0, 1.0, 1.0, 1.0, 1.0, 1.0, 1.0, 1.0, 1.0, 1.0, 1.0, 1.0, 1.0, 1.0, 1.0, 1.0, 1.0, 1.0, 1.0, 1.0, 1.0, 1.0, 1.0, 1.0, 1.0, 1.0, 1.0, 1.0, 1.0, 1.0, 1.0, 1.0, 1.0, 1.0, 1.0, 1.0, 1.0, 1.0, 1.0, 1.0, 1.0, 1.0, 1.0, 1.0, 1.0, 1.0, 1.0, 1.0, 1.0, 1.0, 1.0, 1.0, 1.0, 1.0, 1.0, 1.0, 1.0, 1.0, 1.0, 1.0, 1.0, 1.0, 1.0, 1.0, 1.0, 1.0, 1.0, 1.0, 1.0, 1.0, 1.0, 1.0, 1.0, 1.0, 1.0, 1.0, 1.0, 1.0, 1.0, 1.0, 1.0, 1.0, 1.0, 1.0, 1.0, 1.0, 1.0, 1.0, 1.0, 1.0, 1.0, 1.0, 1.0, 1.0, 1.0, 1.0, 1.0, 1.0, 1.0, 1.0, 1.0, 1.0, 1.0, 1.0, 1.0, 1.0, 1.0, 1.0, 1.0, 1.0, 1.0, 1.0, 1.0, 1.0, 1.0, 1.0, 1.0, 1.0, 1.0, 1.0, 1.0, 1.0, 1.0, 1.0, 1.0, 1.0, 1.0, 1.0, 1.0, 1.0, 1.0, 1.0, 1.0, 1.0, 1.0, 1.0, 1.0, 1.0, 1.0, 1.0, 1.0, 1.0, 1.0, 1.0, 1.0, 1.0, 1.0, 1.0, 1.0, 1.0, 1.0, 1.0, 1.0, 1.0, 1.0, 1.0, 1.0, 1.0, 1.0, 1.0, 1.0, 1.0, 1.0, 1.0, 1.0, 1.0, 1.0, 1.0, 1.0, 1.0, 1.0, 1.0, 1.0, 1.0, 1.0, 1.0, 1.0, 1.0, 1.0, 1.0, 1.0, 1.0, 1.0, 1.0, 1.0, 1.0, 1.0, 1.0, 1.0, 1.0, 1.0, 1.0, 1.0, 1.0, 1.0, 1.0, 1.0, 1.0, 1.0, 1.0, 1.0, 1.0, 1.0, 1.0, 1.0, 1.0, 1.0, 1.0, 1.0, 1.0, 1.0, 1.0, 1.0, 1.0, 1.0, 1.0, 1.0, 1.0, 1.0, 1.0, 1.0, 1.0, 1.0, 1.0, 1.0, 1.0, 1.0, 1.0, 1.0, 1.0, 1.0, 1.0, 1.0, 1.0, 1.0, 1.0, 1.0, 1.0, 1.0, 1.0, 1.0, 1.0, 1.0, 1.0, 1.0, 1.0, 1.0, 1.0, 1.0, 1.0, 1.0, 1.0, 1.0, 1.0, 1.0, 1.0, 1.0, 1.0, 1.0, 1.0, 1.0, 1.0, 1.0, 1.0, 1.0, 1.0, 1.0, 1.0, 1.0, 1.0, 1.0, 1.0, 1.0, 1.0, 1.0, 1.0, 1.0, 1.0, 1.0, 1.0, 1.0, 1.0, 1.0, 1.0, 1.0, 1.0, 1.0, 1.0, 1.0, 1.0, 1.0, 1.0, 1.0, 1.0, 1.0, 1.0, 1.0, 1.0, 1.0, 1.0, 1.0, 1.0, 1.0, 1.0, 1.0, 1.0, 1.0, 1.0, 1.0, 1.0, 1.0, 1.0, 1.0, 1.0, 1.0, 1.0, 1.0, 1.0, 1.0, 1.0, 1.0, 1.0, 1.0, 1.0, 1.0, 1.0, 1.0, 1.0, 1.0, 1.0, 1.0, 1.0, 1.0, 1.0, 1.0, 1.0, 1.0, 1.0, 1.0, 1.0, 1.0, 1.0, 1.0, 1.0, 1.0, 1.0, 1.0, 1.0, 1.0, 1.0, 1.0, 1.0, 1.0, 1.0, 1.0, 1.0, 1.0, 1.0, 1.0, 1.0, 1.0, 1.0, 1.0, 1.0, 1.0, 1.0, 1.0, 1.0, 1.0, 1.0, 1.0, 1.0, 1.0, 1.0, 1.0, 1.0, 1.0, 1.0, 1.0, 1.0, 1.0, 1.0, 1.0, 1.0, 1.0, 1.0, 1.0, 1.0, 1.0, 1.0, 1.0, 1.0, 1.0, 1.0, 1.0, 1.0, 1.0, 1.0, 1.0, 1.0, 1.0, 1.0, 1.0, 1.0, 1.0, 1.0, 1.0, 1.0, 1.0, 1.0, 1.0, 1.0, 1.0, 1.0, 1.0, 1.0, 1.0, 1.0, 1.0, 1.0, 1.0, 1.0, 1.0, 1.0, 1.0, 1.0, 1.0, 1.0, 1.0, 1.0, 1.0, 1.0, 1.0, 1.0, 1.0, 1.0, 1.0, 1.0, 1.0, 1.0, 1.0, 1.0, 1.0, 1.0, 1.0, 1.0, 1.0, 1.0, 1.0, 1.0, 1.0, 1.0, 1.0, 1.0, 1.0, 1.0, 1.0, 1.0, 1.0, 1.0, 1.0, 1.0, 1.0, 1.0, 1.0, 1.0, 1.0, 1.0, 1.0, 1.0, 1.0, 1.0, 1.0, 1.0, 1.0, 1.0, 1.0, 1.0, 1.0, 1.0, 1.0, 1.0, 1.0, 1.0, 1.0, 1.0, 1.0, 1.0, 1.0, 1.0, 1.0, 1.0, 1.0, 1.0, 1.0, 1.0, 1.0, 1.0, 1.0, 1.0, 1.0, 1.0, 1.0, 1.0, 1.0, 1.0, 1.0, 1.0, 1.0, 1.0, 1.0, 1.0, 1.0, 1.0, 1.0, 1.0, 1.0, 1.0, 1.0, 1.0, 1.0, 1.0, 1.0, 1.0, 1.0, 1.0, 1.0, 1.0, 1.0, 1.0, 1.0, 1.0, 1.0, 1.0, 1.0, 1.0, 1.0, 1.0, 1.0, 1.0, 1.0, 1.0, 1.0, 1.0, 1.0, 1.0, 1.0, 1.0, 1.0, 1.0, 1.0, 1.0, 1.0, 1.0, 1.0, 1.0, 1.0, 1.0, 1.0, 1.0, 1.0, 1.0, 1.0, 1.0, 1.0, 1.0, 1.0, 1.0, 1.0, 1.0, 1.0, 1.0, 1.0, 1.0, 1.0, 1.0, 1.0, 1.0, 1.0, 1.0, 1.0, 1.0, 1.0, 1.0, 1.0, 1.0, 1.0, 1.0, 1.0, 1.0, 1.0, 1.0, 1.0, 1.0, 1.0, 1.0, 1.0, 1.0, 1.0, 1.0, 1.0, 1.0, 1.0, 1.0, 1.0, 1.0, 1.0, 1.0, 1.0, 1.0, 1.0, 1.0, 1.0, 1.0, 1.0, 1.0, 1.0, 1.0, 1.0, 1.0, 1.0, 1.0, 1.0, 1.0, 1.0, 1.0, 1.0, 1.0, 1.0, 1.0, 1.0, 1.0, 1.0, 1.0, 1.0, 1.0, 1.0, 1.0, 1.0, 1.0, 1.0, 1.0, 1.0, 1.0, 1.0, 1.0, 1.0, 1.0, 1.0, 1.0, 1.0, 1.0, 1.0, 1.0, 1.0, 1.0, 1.0, 1.0, 1.0, 1.0, 1.0, 1.0, 1.0, 1.0, 1.0, 1.0, 1.0, 1.0, 1.0, 1.0, 1.0, 1.0, 1.0, 1.0, 1.0, 1.0, 1.0, 1.0, 1.0, 1.0, 1.0, 1.0, 1.0, 1.0, 1.0, 1.0, 1.0, 1.0, 1.0, 1.0, 1.0, 1.0, 1.0, 1.0, 1.0, 1.0, 1.0, 1.0, 1.0, 1.0, 1.0, 1.0, 1.0, 1.0, 1.0, 1.0, 1.0, 1.0, 1.0, 1.0, 1.0, 1.0, 1.0, 1.0, 1.0, 1.0, 1.0, 1.0, 1.0, 1.0, 1.0, 1.0, 1.0, 1.0, 1.0, 1.0, 1.0, 1.0, 1.0, 1.0, 1.0, 1.0, 1.0, 1.0, 1.0, 1.0, 1.0, 1.0, 1.0, 1.0, 1.0, 1.0, 1.0, 1.0, 1.0, 1.0, 1.0, 1.0, 1.0, 1.0, 1.0, 1.0, 1.0, 1.0, 1.0, 1.0, 1.0, 1.0, 1.0, 1.0, 1.0, 1.0, 1.0, 1.0, 1.0, 1.0, 1.0, 1.0, 1.0, 1.0, 1.0, 1.0, 1.0, 1.0, 1.0, 1.0, 1.0, 1.0, 1.0, 1.0, 1.0, 1.0, 1.0, 1.0, 1.0, 1.0, 1.0, 1.0, 1.0, 1.0, 1.0, 1.0, 1.0, 1.0, 1.0, 1.0, 1.0, 1.0, 1.0, 1.0, 1.0, 1.0, 1.0, 1.0, 1.0, 1.0, 1.0, 1.0, 1.0, 1.0, 1.0, 1.0, 1.0, 1.0, 1.0, 1.0, 1.0, 1.0, 1.0, 1.0, 1.0, 1.0, 1.0, 1.0, 1.0, 1.0, 1.0, 1.0, 1.0, 1.0, 1.0, 1.0, 1.0, 1.0, 1.0, 1.0, 1.0, 1.0, 1.0, 1.0, 1.0, 1.0, 1.0, 1.0, 1.0, 1.0, 1.0, 1.0, 1.0, 1.0, 1.0, 1.0, 1.0, 1.0, 1.0, 1.0, 1.0, 1.0, 1.0, 1.0, 1.0, 1.0, 1.0, 1.0, 1.0, 1.0, 1.0, 1.0, 1.0, 1.0, 1.0, 1.0, 1.0, 1.0, 1.0, 1.0, 1.0, 1.0, 1.0, 1.0, 1.0, 1.0, 1.0, 1.0, 1.0, 1.0, 1.0, 1.0, 1.0, 1.0, 1.0, 1.0, 1.0, 1.0, 1.0, 1.0, 1.0, 1.0, 1.0, 1.0, 1.0, 1.0, 1.0, 1.0, 1.0, 1.0, 1.0, 1.0, 1.0, 1.0, 1.0, 1.0, 1.0, 1.0, 1.0, 1.0, 1.0, 1.0, 1.0, 1.0, 1.0, 1.0, 1.0, 1.0, 1.0, 1.0, 1.0, 1.0, 1.0, 1.0, 1.0, 1.0, 1.0, 1.0, 1.0, 1.0, 1.0, 1.0, 1.0, 1.0, 1.0, 1.0, 1.0, 1.0, 1.0, 1.0, 1.0, 1.0, 1.0, 1.0, 1.0, 1.0, 1.0, 1.0, 1.0, 1.0, 1.0, 1.0, 1.0, 1.0, 1.0, 1.0, 1.0, 1.0, 1.0, 1.0, 1.0, 1.0, 1.0, 1.0, 1.0, 1.0, 1.0, 1.0, 1.0, 1.0, 1.0, 1.0, 1.0, 1.0, 1.0, 1.0, 1.0, 1.0, 1.0, 1.0, 1.0, 1.0, 1.0, 1.0, 1.0, 1.0, 1.0, 1.0, 1.0, 1.0, 1.0, 1.0, 1.0, 1.0, 1.0, 1.0, 1.0, 1.0, 1.0, 1.0, 1.0, 1.0, 1.0, 1.0, 1.0, 1.0, 1.0, 1.0, 1.0, 1.0, 1.0, 1.0, 1.0, 1.0, 1.0, 1.0, 1.0, 1.0, 1.0, 1.0, 1.0, 1.0, 1.0, 1.0, 1.0, 1.0, 1.0, 1.0, 1.0, 1.0])
me_plane.materials.append(mat_material_001)
me_plane.update()
me_plane_001 = bpy.data.meshes.new('Plane.001')
me_plane_001.from_pydata([(8.091, 2.452, 4.662), (8.091, -2.554, 4.662), (8.1, -0.9379, 5.232), (8.1, 0.8925, 5.232), (8.095, 2.157, 4.662), (8.095, -2.179, 4.662), (-4.152, 2.317, 4.978), (-4.152, -2.689, 4.978), (-3.791, -0.9379, 6.151), (-3.791, 0.8925, 6.151), (-4.148, 2.023, 4.978), (-4.148, -2.314, 4.978), (2.427, 2.452, 5.209), (2.431, 2.157, 5.209), (2.435, 0.8925, 5.779), (2.435, -0.9379, 5.779), (2.431, -2.179, 5.209), (2.427, -2.554, 5.209), (-0.4057, 2.452, 5.643), (-0.3975, 0.8925, 6.213), (-0.4016, -2.179, 5.643), (-0.4016, 2.157, 5.643), (-0.3975, -0.9379, 6.213), (-0.4057, -2.554, 5.643), (5.263, 2.157, 4.822), (5.292, -0.9144, 5.392), (5.259, -2.554, 4.822), (5.259, 2.452, 4.822), (5.292, 0.869, 5.392), (5.263, -2.179, 4.822), (8.111, 2.451, 4.903), (8.111, -2.554, 4.903), (8.119, -0.9382, 5.473), (8.119, 0.8922, 5.473), (8.115, 2.157, 4.903), (8.115, -2.18, 4.903), (-4.133, 2.317, 5.219), (-4.133, -2.689, 5.219), (-3.771, -0.9382, 6.392), (-3.771, 0.8922, 6.392), (-4.129, 2.023, 5.219), (-4.129, -2.314, 5.219), (2.446, 2.451, 5.45), (2.45, 2.157, 5.45), (2.455, 0.8922, 6.02), (2.455, -0.9382, 6.02), (2.45, -2.18, 5.45), (2.446, -2.554, 5.45), (-0.386, 2.451, 5.884), (-0.3778, 0.8922, 6.454), (-0.3819, -2.18, 5.884), (-0.3819, 2.157, 5.884), (-0.3778, -0.9382, 6.454), (-0.386, -2.554, 5.884), (5.283, 2.157, 5.063), (5.312, -0.9147, 5.633), (5.279, -2.554, 5.063), (5.279, 2.451, 5.063), (5.312, 0.8687, 5.633), (5.283, -2.18, 5.063), (7.206, 2.157, 4.742), (7.185, -0.9144, 5.312), (7.201, -2.554, 4.742), (7.201, 2.452, 4.742), (7.185, 0.869, 5.312), (7.206, -2.179, 4.742), (7.225, 2.157, 4.983), (7.204, -0.9147, 5.553), (7.221, -2.554, 4.983), (7.221, 2.451, 4.983), (7.204, 0.8687, 5.553), (7.225, -2.18, 4.983), (6.236, 1.135, 5.352), (5.008, -0.02265, 5.392), (6.261, 1.134, 5.593), (5.033, -0.02305, 5.633), (6.236, -1.18, 5.352), (6.261, -1.18, 5.593), (7.489, -0.02305, 5.553), (7.464, -0.02265, 5.312)], [], [(21, 10, 6, 18), (22, 8, 9, 19), (23, 7, 11, 20), (19, 9, 10, 21), (20, 11, 8, 22), (29, 16, 15, 25), (28, 14, 13, 24), (26, 17, 16, 29), (25, 15, 14, 28, 73), (24, 13, 12, 27), (16, 20, 22, 15), (14, 19, 21, 13), (17, 23, 20, 16), (15, 22, 19, 14), (13, 21, 18, 12), (60, 24, 27, 63), (79, 78, 70, 64), (62, 26, 29, 65), (64, 72, 28, 24, 60), (65, 29, 25, 76, 61), (51, 48, 36, 40), (52, 49, 39, 38), (53, 50, 41, 37), (49, 51, 40, 39), (50, 52, 38, 41), (59, 55, 45, 46), (58, 54, 43, 44), (56, 59, 46, 47), (55, 75, 58, 44, 45), (54, 57, 42, 43), (46, 45, 52, 50), (44, 43, 51, 49), (47, 46, 50, 53), (45, 44, 49, 52), (43, 42, 48, 51), (66, 69, 57, 54), (68, 71, 59, 56), (70, 66, 54, 58, 74), (71, 67, 77, 55, 59), (12, 18, 48, 42), (8, 11, 41, 38), (9, 8, 38, 39), (23, 17, 47, 53), (10, 9, 39, 40), (5, 2, 32, 35), (62, 1, 31, 68), (6, 10, 40, 36), (2, 3, 33, 32), (27, 12, 42, 57), (11, 7, 37, 41), (3, 4, 34, 33), (7, 23, 53, 37), (18, 6, 36, 48), (17, 26, 56, 47), (4, 0, 30, 34), (63, 27, 57, 69), (1, 5, 35, 31), (0, 63, 69, 30), (26, 62, 68, 56), (35, 32, 67, 71), (33, 34, 66, 70), (31, 35, 71, 68), (32, 33, 70, 78, 67), (34, 30, 69, 66), (5, 65, 61, 2), (3, 64, 60, 4), (1, 62, 65, 5), (2, 61, 79, 64, 3), (4, 60, 63, 0), (61, 76, 77, 67), (78, 79, 61, 67), (25, 73, 75, 55), (76, 25, 55, 77), (70, 74, 72, 64), (73, 28, 58, 75), (28, 72, 74, 58)])
_uv = me_plane_001.uv_layers.new(name='UVMap')
_uv.uv.foreach_set('vector', [0.3521, 0.2742, 0.3451, 0.004111, 0.3667, 0.00405, 0.3736, 0.2741, 0.1254, 0.2688, 0.1281, 0.02129, 0.2622, 0.02277, 0.2595, 0.2703, 0.006945, 0.2701, 1.038e-07, 3.774e-08, 0.02746, 0.0006023, 0.0344, 0.2707, 0.2595, 0.2703, 0.2622, 0.02277, 0.3451, 0.004111, 0.3521, 0.2742, 0.0344, 0.2707, 0.02746, 0.0006023, 0.1281, 0.02129, 0.1254, 0.2688, 0.02975, 0.689, 0.03207, 0.48, 0.1231, 0.4781, 0.1225, 0.689, 0.2531, 0.6904, 0.2572, 0.4796, 0.3498, 0.4835, 0.3474, 0.6925, 0.00229, 0.6884, 0.004614, 0.4794, 0.03207, 0.48, 0.02975, 0.689, 0.1225, 0.689, 0.1231, 0.4781, 0.2572, 0.4796, 0.2531, 0.6904, 0.188, 0.6689, 0.3474, 0.6925, 0.3498, 0.4835, 0.3713, 0.4834, 0.369, 0.6925, 0.03207, 0.48, 0.0344, 0.2707, 0.1254, 0.2688, 0.1231, 0.4781, 0.2572, 0.4796, 0.2595, 0.2703, 0.3521, 0.2742, 0.3498, 0.4835, 0.004614, 0.4794, 0.006945, 0.2701, 0.0344, 0.2707, 0.03207, 0.48, 0.1231, 0.4781, 0.1254, 0.2688, 0.2595, 0.2703, 0.2572, 0.4796, 0.3498, 0.4835, 0.3521, 0.2742, 0.3736, 0.2741, 0.3713, 0.4834, 0.3459, 0.8348, 0.3474, 0.6925, 0.369, 0.6925, 0.3674, 0.8348, 0.9475, 0.7989, 0.9298, 0.799, 0.9315, 0.7335, 0.9492, 0.7335, 0.0007239, 0.8307, 0.00229, 0.6884, 0.02975, 0.689, 0.02818, 0.8313, 0.2516, 0.8291, 0.2718, 0.7598, 0.2531, 0.6904, 0.3474, 0.6925, 0.3459, 0.8348, 0.02818, 0.8313, 0.02975, 0.689, 0.1225, 0.689, 0.1023, 0.7579, 0.1209, 0.8277, 0.3952, 0.2742, 0.3736, 0.2741, 0.3806, 0.00405, 0.4021, 0.004111, 0.6218, 0.2688, 0.4878, 0.2703, 0.4851, 0.02277, 0.6191, 0.02129, 0.7403, 0.2701, 0.7129, 0.2707, 0.7198, 0.0006023, 0.7473, -2.265e-08, 0.4878, 0.2703, 0.3952, 0.2742, 0.4021, 0.004111, 0.4851, 0.02277, 0.7129, 0.2707, 0.6218, 0.2688, 0.6191, 0.02129, 0.7198, 0.0006023, 0.7175, 0.689, 0.6248, 0.689, 0.6242, 0.4781, 0.7152, 0.48, 0.4942, 0.6904, 0.3998, 0.6925, 0.3975, 0.4835, 0.4901, 0.4796, 0.745, 0.6884, 0.7175, 0.689, 0.7152, 0.48, 0.7427, 0.4794, 0.6248, 0.689, 0.5593, 0.6693, 0.4942, 0.6904, 0.4901, 0.4796, 0.6242, 0.4781, 0.3998, 0.6925, 0.3783, 0.6925, 0.376, 0.4834, 0.3975, 0.4835, 0.7152, 0.48, 0.6242, 0.4781, 0.6218, 0.2688, 0.7129, 0.2707, 0.4901, 0.4796, 0.3975, 0.4835, 0.3952, 0.2742, 0.4878, 0.2703, 0.7427, 0.4794, 0.7152, 0.48, 0.7129, 0.2707, 0.7403, 0.2701, 0.6242, 0.4781, 0.4901, 0.4796, 0.4878, 0.2703, 0.6218, 0.2688, 0.3975, 0.4835, 0.376, 0.4834, 0.3736, 0.2741, 0.3952, 0.2742, 0.4014, 0.8348, 0.3799, 0.8348, 0.3783, 0.6925, 0.3998, 0.6925, 0.7465, 0.8307, 0.7191, 0.8313, 0.7175, 0.689, 0.745, 0.6884, 0.4957, 0.8291, 0.4014, 0.8348, 0.3998, 0.6925, 0.4942, 0.6904, 0.4755, 0.7602, 0.7191, 0.8313, 0.6263, 0.8276, 0.645, 0.7583, 0.6248, 0.689, 0.7175, 0.689, 0.8501, 0.4814, 0.8766, 0.2732, 0.8943, 0.2742, 0.8678, 0.4824, 0.9121, 0.2386, 1.0, 0.3392, 0.9822, 0.3393, 0.8943, 0.2387, 0.912, 0.1045, 0.9121, 0.2386, 0.8943, 0.2387, 0.8943, 0.1046, 0.765, 0.2732, 0.7914, 0.4814, 0.7737, 0.4824, 0.7473, 0.2742, 0.9998, 0.02154, 0.912, 0.1045, 0.8943, 0.1046, 0.9821, 0.02158, 0.8943, 0.706, 0.9359, 0.615, 0.9536, 0.6151, 0.912, 0.706, 0.8166, 0.832, 0.8208, 0.8973, 0.8031, 0.8983, 0.7989, 0.833, 0.9998, -8.77e-09, 0.9998, 0.02154, 0.9821, 0.02158, 0.9821, 3.166e-05, 0.9359, 0.615, 0.9359, 0.4809, 0.9536, 0.481, 0.9536, 0.6151, 0.8271, 0.6896, 0.8501, 0.4814, 0.8678, 0.4824, 0.8448, 0.6906, 1.0, 0.3392, 1.0, 0.3667, 0.9823, 0.3667, 0.9822, 0.3393, 0.9359, 0.4809, 0.8943, 0.3883, 0.912, 0.3883, 0.9536, 0.481, 0.8208, 9.428e-10, 0.765, 0.2732, 0.7473, 0.2742, 0.8031, 0.000988, 0.8766, 0.2732, 0.8208, 2.66e-08, 0.8385, 0.0009881, 0.8943, 0.2742, 0.7914, 0.4814, 0.8144, 0.6896, 0.7967, 0.6906, 0.7737, 0.4824, 0.8943, 0.3883, 0.8943, 0.3667, 0.912, 0.3668, 0.912, 0.3883, 0.8249, 0.832, 0.8271, 0.6896, 0.8448, 0.6906, 0.8426, 0.833, 0.8943, 0.7335, 0.8943, 0.706, 0.912, 0.706, 0.912, 0.7335, 0.8208, 0.8973, 0.8249, 0.832, 0.8426, 0.833, 0.8385, 0.8983, 0.8144, 0.6896, 0.8166, 0.832, 0.7989, 0.833, 0.7967, 0.6906, 0.7198, 0.8968, 0.6288, 0.8949, 0.6263, 0.8276, 0.7191, 0.8313, 0.4947, 0.8964, 0.4021, 0.9003, 0.4014, 0.8348, 0.4957, 0.8291, 0.7473, 0.8962, 0.7198, 0.8968, 0.7191, 0.8313, 0.7465, 0.8307, 0.6288, 0.8949, 0.4947, 0.8964, 0.4957, 0.8291, 0.5612, 0.8492, 0.6263, 0.8276, 0.4021, 0.9003, 0.3806, 0.9002, 0.3799, 0.8348, 0.4014, 0.8348, 0.02746, 0.8968, 0.02818, 0.8313, 0.1209, 0.8277, 0.1185, 0.8949, 0.2526, 0.8964, 0.2516, 0.8291, 0.3459, 0.8348, 0.3451, 0.9003, 3.695e-10, 0.8962, 0.0007239, 0.8307, 0.02818, 0.8313, 0.02746, 0.8968, 0.1185, 0.8949, 0.1209, 0.8277, 0.186, 0.8488, 0.2516, 0.8291, 0.2526, 0.8964, 0.3451, 0.9003, 0.3459, 0.8348, 0.3674, 0.8348, 0.3667, 0.9002, 0.8943, 0.8722, 0.8943, 0.8025, 0.912, 0.8036, 0.912, 0.8729, 0.9298, 0.799, 0.9475, 0.7989, 0.9493, 0.8641, 0.9316, 0.8642, 0.951, 0.8641, 0.9493, 0.7988, 0.967, 0.7988, 0.9688, 0.8642, 0.8943, 0.8025, 0.8943, 0.7335, 0.912, 0.7341, 0.912, 0.8036, 0.912, 0.8729, 0.912, 0.8038, 0.9298, 0.8028, 0.9297, 0.8722, 0.9493, 0.7988, 0.951, 0.7335, 0.9688, 0.7335, 0.967, 0.7988, 0.9297, 0.7335, 0.9298, 0.8028, 0.912, 0.8038, 0.912, 0.7341])
me_plane_001.materials.append(mat_material_002)
me_plane_001.update()
me_plane_003 = bpy.data.meshes.new('Plane.003')
me_plane_003.from_pydata([(10.15, -1.026, 0.0), (10.15, 0.9777, 0.0), (10.16, -0.9379, 3.887), (10.16, 0.8925, 3.887), (10.15, 2.207, 0.0), (10.15, 2.157, 3.887), (10.15, 2.157, 2.15), (10.15, -2.179, 2.15), (10.15, -2.231, 0.0), (10.15, -2.179, 3.887), (10.52, -1.026, -0.004684), (10.52, 0.9776, -0.004684), (10.53, -0.938, 3.883), (10.53, 0.8925, 3.883), (10.53, -0.938, 2.151), (10.53, 0.8925, 2.151), (10.52, 2.207, -0.004684), (10.52, 2.157, 3.883), (10.52, 2.157, 2.145), (10.52, -2.179, 2.145), (10.52, -2.231, -0.004684), (10.52, -2.179, 3.883)], [], [(9, 7, 19, 21), (3, 2, 12, 13), (7, 8, 20, 19), (6, 5, 17, 18), (8, 0, 10, 20), (2, 9, 21, 12), (11, 15, 14, 10), (14, 15, 13, 12), (11, 16, 18, 15), (18, 17, 13, 15), (19, 20, 10, 14), (21, 19, 14, 12), (5, 3, 13, 17), (4, 6, 18, 16), (0, 1, 11, 10), (1, 4, 16, 11)])
_uv = me_plane_003.uv_layers.new(name='UVMap')
_uv.uv.foreach_set('vector', [0.82, 0.3715, 0.82, 0.4312, 0.8073, 0.4314, 0.8073, 0.3717, 0.8072, 0.4152, 0.8072, 0.478, 0.7951, 0.4777, 0.7951, 0.4149, 0.82, 0.4312, 0.8203, 0.5052, 0.8076, 0.5054, 0.8073, 0.4314, 0.8204, 0.4312, 0.8204, 0.3715, 0.8331, 0.3717, 0.8331, 0.4314, 0.01269, 0.2067, 0.01269, 0.2481, 7.09e-09, 0.2481, 2.32e-08, 0.2067, 0.8072, 0.478, 0.8073, 0.5206, 0.7953, 0.5203, 0.7951, 0.4777, 1.0, 0.3023, 0.9258, 0.2994, 0.9258, 0.2365, 0.9999, 0.2334, 0.9258, 0.2365, 0.9258, 0.2994, 0.8663, 0.2994, 0.8663, 0.2365, 1.0, 0.3023, 1.0, 0.3446, 0.9261, 0.3429, 0.9258, 0.2994, 0.9261, 0.3429, 0.8663, 0.3429, 0.8663, 0.2994, 0.9258, 0.2994, 0.926, 0.1938, 0.9999, 0.192, 0.9999, 0.2334, 0.9258, 0.2365, 0.8662, 0.1938, 0.926, 0.1938, 0.9258, 0.2365, 0.8663, 0.2365, 0.8073, 0.3718, 0.8072, 0.4152, 0.7951, 0.4149, 0.7953, 0.3715, 0.8203, 0.5052, 0.8204, 0.4312, 0.8331, 0.4314, 0.8329, 0.5054, 0.01269, 0.2481, 0.01269, 0.3171, 1.215e-08, 0.3171, 7.09e-09, 0.2481, 0.01269, 0.3171, 0.01269, 0.3594, 2.455e-08, 0.3594, 1.215e-08, 0.3171])
_ca = me_plane_003.color_attributes.new('Attribute', 'BYTE_COLOR', 'CORNER')
_ca.data.foreach_set('color', [1.0, 1.0, 1.0, 1.0, 1.0, 1.0, 1.0, 1.0, 1.0, 1.0, 1.0, 1.0, 1.0, 1.0, 1.0, 1.0, 1.0, 1.0, 1.0, 1.0, 1.0, 1.0, 1.0, 1.0, 1.0, 1.0, 1.0, 1.0, 1.0, 1.0, 1.0, 1.0, 1.0, 1.0, 1.0, 1.0, 1.0, 1.0, 1.0, 1.0, 1.0, 1.0, 1.0, 1.0, 1.0, 1.0, 1.0, 1.0, 1.0, 1.0, 1.0, 1.0, 1.0, 1.0, 1.0, 1.0, 1.0, 1.0, 1.0, 1.0, 1.0, 1.0, 1.0, 1.0, 1.0, 1.0, 1.0, 1.0, 1.0, 1.0, 1.0, 1.0, 1.0, 1.0, 1.0, 1.0, 1.0, 1.0, 1.0, 1.0, 1.0, 1.0, 1.0, 1.0, 1.0, 1.0, 1.0, 1.0, 1.0, 1.0, 1.0, 1.0, 1.0, 1.0, 1.0, 1.0, 1.0, 1.0, 1.0, 1.0, 1.0, 1.0, 1.0, 1.0, 1.0, 1.0, 1.0, 1.0, 1.0, 1.0, 1.0, 1.0, 1.0, 1.0, 1.0, 1.0, 1.0, 1.0, 1.0, 1.0, 1.0, 1.0, 1.0, 1.0, 1.0, 1.0, 1.0, 1.0, 1.0, 1.0, 1.0, 1.0, 1.0, 1.0, 1.0, 1.0, 1.0, 1.0, 1.0, 1.0, 1.0, 1.0, 1.0, 1.0, 1.0, 1.0, 1.0, 1.0, 1.0, 1.0, 1.0, 1.0, 1.0, 1.0, 1.0, 1.0, 1.0, 1.0, 1.0, 1.0, 1.0, 1.0, 1.0, 1.0, 1.0, 1.0, 1.0, 1.0, 1.0, 1.0, 1.0, 1.0, 1.0, 1.0, 1.0, 1.0, 1.0, 1.0, 1.0, 1.0, 1.0, 1.0, 1.0, 1.0, 1.0, 1.0, 1.0, 1.0, 1.0, 1.0, 1.0, 1.0, 1.0, 1.0, 1.0, 1.0, 1.0, 1.0, 1.0, 1.0, 1.0, 1.0, 1.0, 1.0, 1.0, 1.0, 1.0, 1.0, 1.0, 1.0, 1.0, 1.0, 1.0, 1.0, 1.0, 1.0, 1.0, 1.0, 1.0, 1.0, 1.0, 1.0, 1.0, 1.0, 1.0, 1.0, 1.0, 1.0, 1.0, 1.0, 1.0, 1.0, 1.0, 1.0, 1.0, 1.0, 1.0, 1.0, 1.0, 1.0, 1.0, 1.0, 1.0, 1.0, 1.0, 1.0, 1.0, 1.0, 1.0, 1.0, 1.0, 1.0, 1.0, 1.0, 1.0, 1.0])
me_plane_003.materials.append(mat_material_001)
me_plane_003.update()
me_plane_004 = bpy.data.meshes.new('Plane.004')
me_plane_004.from_pydata([(-2.078, -3.27, 0.0), (8.091, -2.79, 0.0), (-2.078, 3.27, 0.0), (8.091, 2.791, 0.0), (-2.482, -0.9137, 0.0), (8.091, -1.026, 0.0), (8.091, 0.9777, 0.0), (-2.482, 0.8691, 0.0), (0.8175, -2.79, 0.0), (0.8175, 2.791, 0.0), (0.8175, -1.026, 0.0), (0.8175, 0.9777, 0.0), (4.064, -2.79, 0.0), (4.064, -1.026, 0.0), (4.064, 0.9777, 0.0), (4.064, 2.791, 0.0), (-3.899, -3.049, -0.01475), (-3.899, 3.052, -0.01475), (-3.401, -0.9123, -0.01475), (-3.401, 0.8705, -0.01475), (8.091, 2.207, 0.0), (8.091, -2.231, 0.0), (-1.193, 7.179, 0.0), (-3.899, 6.705, -0.01475), (-2.078, -8.241, 0.0), (-3.899, -8.053, -0.01475), (-3.899, 5.189, -0.01475), (-1.193, 4.75, 0.0), (-2.078, -6.473, 0.0), (-3.899, -6.252, -0.01475), (-3.411, 7.19, -0.01156)], [], [(14, 15, 3, 20, 6), (7, 4, 18, 19), (12, 13, 5, 21, 1), (13, 14, 6, 5), (4, 7, 11, 10), (0, 4, 10, 8), (7, 2, 9, 11), (10, 11, 14, 13), (8, 10, 13, 12), (11, 9, 15, 14), (2, 7, 19, 17), (4, 0, 16, 18), (27, 26, 23, 30, 22), (29, 28, 24, 25), (2, 17, 26, 27), (16, 0, 28, 29)])
_uv = me_plane_004.uv_layers.new(name='UVMap')
_uv.uv.foreach_set('vector', [0.1512, 0.3171, 0.1512, 0.3795, 0.01269, 0.3795, 0.01269, 0.3594, 0.01269, 0.3171, 0.3762, 0.3134, 0.3762, 0.2521, 0.4078, 0.2521, 0.4078, 0.3134, 0.1512, 0.1875, 0.1512, 0.2482, 0.01269, 0.2481, 0.01269, 0.2067, 0.01269, 0.1875, 0.1512, 0.2482, 0.1512, 0.3171, 0.01269, 0.3171, 0.01269, 0.2481, 0.3762, 0.2521, 0.3762, 0.3134, 0.2628, 0.3171, 0.2628, 0.2482, 0.3623, 0.171, 0.3762, 0.2521, 0.2628, 0.2482, 0.2628, 0.1875, 0.3762, 0.3134, 0.3623, 0.396, 0.2628, 0.3795, 0.2628, 0.3171, 0.2628, 0.2482, 0.2628, 0.3171, 0.1512, 0.3171, 0.1512, 0.2482, 0.2628, 0.1875, 0.2628, 0.2482, 0.1512, 0.2482, 0.1512, 0.1875, 0.2628, 0.3171, 0.2628, 0.3795, 0.1512, 0.3795, 0.1512, 0.3171, 0.3623, 0.396, 0.3762, 0.3134, 0.4078, 0.3134, 0.4249, 0.3885, 0.3762, 0.2521, 0.3623, 0.171, 0.4249, 0.1786, 0.4078, 0.2521, 0.3319, 0.4469, 0.4249, 0.462, 0.4249, 0.5142, 0.4082, 0.5308, 0.3319, 0.5305, 0.4249, 0.06843, 0.3623, 0.06082, 0.3623, -2.158e-08, 0.4249, 0.006473, 0.3623, 0.396, 0.4249, 0.3885, 0.4249, 0.462, 0.3319, 0.4469, 0.4249, 0.1786, 0.3623, 0.171, 0.3623, 0.06082, 0.4249, 0.06843])
_ca = me_plane_004.color_attributes.new('Attribute', 'BYTE_COLOR', 'CORNER')
_ca.data.foreach_set('color', [1.0, 1.0, 1.0, 1.0, 1.0, 1.0, 1.0, 1.0, 1.0, 1.0, 1.0, 1.0, 1.0, 1.0, 1.0, 1.0, 1.0, 1.0, 1.0, 1.0, 1.0, 1.0, 1.0, 1.0, 1.0, 1.0, 1.0, 1.0, 1.0, 1.0, 1.0, 1.0, 1.0, 1.0, 1.0, 1.0, 1.0, 1.0, 1.0, 1.0, 1.0, 1.0, 1.0, 1.0, 1.0, 1.0, 1.0, 1.0, 1.0, 1.0, 1.0, 1.0, 1.0, 1.0, 1.0, 1.0, 1.0, 1.0, 1.0, 1.0, 1.0, 1.0, 1.0, 1.0, 1.0, 1.0, 1.0, 1.0, 1.0, 1.0, 1.0, 1.0, 1.0, 1.0, 1.0, 1.0, 1.0, 1.0, 1.0, 1.0, 1.0, 1.0, 1.0, 1.0, 1.0, 1.0, 1.0, 1.0, 1.0, 1.0, 1.0, 1.0, 1.0, 1.0, 1.0, 1.0, 1.0, 1.0, 1.0, 1.0, 1.0, 1.0, 1.0, 1.0, 1.0, 1.0, 1.0, 1.0, 1.0, 1.0, 1.0, 1.0, 1.0, 1.0, 1.0, 1.0, 1.0, 1.0, 1.0, 1.0, 1.0, 1.0, 1.0, 1.0, 1.0, 1.0, 1.0, 1.0, 1.0, 1.0, 1.0, 1.0, 1.0, 1.0, 1.0, 1.0, 1.0, 1.0, 1.0, 1.0, 1.0, 1.0, 1.0, 1.0, 1.0, 1.0, 1.0, 1.0, 1.0, 1.0, 1.0, 1.0, 1.0, 1.0, 1.0, 1.0, 1.0, 1.0, 1.0, 1.0, 1.0, 1.0, 1.0, 1.0, 1.0, 1.0, 1.0, 1.0, 1.0, 1.0, 1.0, 1.0, 1.0, 1.0, 1.0, 1.0, 1.0, 1.0, 1.0, 1.0, 1.0, 1.0, 1.0, 1.0, 1.0, 1.0, 1.0, 1.0, 1.0, 1.0, 1.0, 1.0, 1.0, 1.0, 1.0, 1.0, 1.0, 1.0, 1.0, 1.0, 1.0, 1.0, 1.0, 1.0, 1.0, 1.0, 1.0, 1.0, 1.0, 1.0, 1.0, 1.0, 1.0, 1.0, 1.0, 1.0, 1.0, 1.0, 1.0, 1.0, 1.0, 1.0, 1.0, 1.0, 1.0, 1.0, 1.0, 1.0, 1.0, 1.0, 1.0, 1.0, 1.0, 1.0, 1.0, 1.0, 1.0, 1.0, 1.0, 1.0, 1.0, 1.0, 1.0, 1.0, 1.0, 1.0, 1.0, 1.0, 1.0, 1.0, 1.0, 1.0, 1.0, 1.0, 1.0, 1.0, 1.0, 1.0, 1.0, 1.0, 1.0, 1.0, 1.0, 1.0, 1.0, 1.0, 1.0, 1.0])
me_plane_004.materials.append(mat_material_001)
me_plane_004.update()
me_cube_001 = bpy.data.meshes.new('Cube.001')
me_cube_001.from_pydata([(-0.6331, -1.0, -0.01637), (-0.4373, -0.8581, 1.0), (-1.0, 1.0, -0.01637), (-0.8447, 0.9745, 0.8973), (1.0, -1.0, -0.01637), (1.054, -1.0, 0.7503), (1.0, 1.0, -0.01637), (1.054, 1.0, 0.7503)], [], [(0, 1, 3, 2), (6, 7, 5, 4), (4, 5, 1, 0), (2, 6, 4, 0), (7, 3, 1, 5), (6, 3, 7), (2, 3, 6)])
_uv = me_cube_001.uv_layers.new(name='UVMap')
_uv.uv.foreach_set('vector', [0.5364, 0.5348, 0.6741, 0.5525, 0.6596, 0.7941, 0.5364, 0.7987, 0.0007569, 7.995e-09, 0.1033, 0.0001024, 0.1029, 0.2672, 0.0003269, 0.2671, 0.9357, 0.2074, 0.8338, 0.2015, 0.8338, 0.01345, 0.9697, -2.907e-08, 0.282, 6.918e-09, 0.5487, 0.0002526, 0.5487, 0.2674, 0.3309, 0.2672, 0.282, 0.2674, 0.5364, 0.2674, 0.4863, 0.5127, 0.2855, 0.5345, 0.3008, 0.8009, 0.4052, 0.5465, 0.4035, 0.8009, 0.282, 0.5345, 0.4052, 0.5465, 0.3008, 0.8009])
me_cube_001.materials.append(mat_material)
me_cube_001.update()
me_cube_003 = bpy.data.meshes.new('Cube.003')
me_cube_003.from_pydata([(1.0, 1.0, -0.01637), (1.054, 1.0, 0.7503), (1.0, 3.014, -0.01637), (1.0, 2.394, 1.313), (-0.3408, 0.8965, -0.01637), (0.08371, 0.9812, 0.7503), (-0.3408, 2.566, -0.01637), (-0.2695, 2.265, 0.8248)], [], [(5, 0, 4), (0, 5, 1), (5, 4, 6, 7), (0, 2, 6, 4), (3, 1, 5, 7), (2, 3, 7, 6), (1, 3, 2, 0)])
_uv = me_cube_003.uv_layers.new(name='UVMap')
_uv.uv.foreach_set('vector', [0.3944, 0.6716, 0.3008, 0.8009, 0.2884, 0.6221, 0.3008, 0.8009, 0.3944, 0.6716, 0.4035, 0.8009, 0.7946, 0.4799, 0.6864, 0.4904, 0.6868, 0.2674, 0.7994, 0.3078, 0.1033, 0.269, 0.1033, -2.376e-08, 0.282, 0.05981, 0.282, 0.2829, 0.213, 0.7972, 0.1965, 0.984, 0.06751, 0.9728, 0.03915, 0.7972, 0.6741, 0.9652, 0.6741, 0.7772, 0.849, 0.8253, 0.8612, 0.9415, 0.206, 0.2829, 0.2804, 0.468, 0.1033, 0.5515, 0.1033, 0.2829])
me_cube_003.materials.append(mat_material)
me_cube_003.update()
me_cube_002 = bpy.data.meshes.new('Cube.002')
me_cube_002.from_pydata([(1.0, -1.0, -0.01637), (1.054, -1.0, 0.7503), (1.0, -2.52, -0.01637), (1.0, -2.52, 0.7503), (-0.3334, -1.0, -0.06438), (-0.08415, -1.233, 1.161), (-0.8424, -2.52, -0.01637), (-0.8424, -2.227, 0.6027), (0.7459, -2.806, -0.01637), (0.7459, -2.806, 0.8389), (-0.3002, -2.806, -0.01637), (0.2999, -2.946, 0.3586)], [], [(5, 4, 6, 7), (4, 5, 1, 0), (6, 2, 8, 10), (9, 11, 8), (7, 6, 10, 11), (2, 3, 9, 8), (9, 7, 11), (5, 7, 3), (5, 3, 1), (6, 4, 0, 2), (1, 3, 2, 0), (3, 7, 9), (11, 10, 8)])
_uv = me_cube_002.uv_layers.new(name='UVMap')
_uv.uv.foreach_set('vector', [0.9651, 0.4434, 0.7994, 0.474, 0.7994, 0.2674, 0.882, 0.3057, 0.5066, 0.7987, 0.6741, 0.7987, 0.6497, 0.9591, 0.5479, 0.9721, 0.242, 0.7972, 0.2422, 0.5515, 0.2804, 0.5853, 0.2803, 0.7249, 0.5236, 0.5769, 0.4626, 0.6416, 0.4104, 0.5811, 0.4817, 0.7618, 0.4052, 0.7753, 0.4104, 0.7157, 0.4626, 0.6416, 0.4052, 0.5382, 0.5066, 0.5345, 0.5236, 0.5769, 0.4104, 0.5811, 0.5236, 0.5769, 0.4817, 0.7618, 0.4626, 0.6416, 0.7567, 0.5784, 0.9149, 0.5348, 0.8671, 0.7772, 0.7567, 0.5784, 0.8671, 0.7772, 0.6741, 0.7138, 0.242, 0.7972, 0.03915, 0.7297, 0.03915, 0.5515, 0.2422, 0.5515, 0.1029, 0.2672, 0.1017, 0.4701, 3.487e-10, 0.4701, 0.0003269, 0.2671, 0.8671, 0.7772, 0.9149, 0.5348, 0.9149, 0.7578, 0.4626, 0.6416, 0.4104, 0.7157, 0.4104, 0.5811])
me_cube_002.materials.append(mat_material)
me_cube_002.update()
me_cube_004 = bpy.data.meshes.new('Cube.004')
me_cube_004.from_pydata([(1.054, -1.0, 0.7503), (1.054, 1.0, 0.7503), (1.055, 1.0, 1.832), (1.055, -1.0, 1.877), (0.06938, 0.8542, 0.8262), (-0.0464, -0.8606, 0.9288), (0.06938, 0.6668, 1.561), (0.06938, -0.9327, 2.063)], [], [(1, 4, 5, 0), (6, 7, 5, 4), (2, 1, 0, 3), (0, 5, 7, 3), (2, 3, 7, 6), (1, 2, 6, 4)])
_uv = me_cube_004.uv_layers.new(name='UVMap')
_uv.uv.foreach_set('vector', [0.282, 0.2674, 0.4141, 0.2851, 0.4336, 0.5138, 0.2855, 0.5345, 0.7378, 0.2167, 0.6822, -5.661e-09, 0.8338, 0.01748, 0.8338, 0.2466, 0.6804, 0.5341, 0.5364, 0.5348, 0.5364, 0.268, 0.6864, 0.2674, 0.4303, 0.9619, 0.282, 0.9534, 0.282, 0.8009, 0.4153, 0.8122, 0.6822, 1.195e-08, 0.6822, 0.267, 0.5521, 0.2573, 0.5487, 0.04484, 0.8613, 0.9204, 0.8612, 0.7772, 1.0, 0.8122, 0.9932, 0.9126])
me_cube_004.materials.append(mat_material)
me_cube_004.update()

# ---- objects
ob_castle = bpy.data.objects.new('castle', me_plane)
ob_roof = bpy.data.objects.new('ROOF', me_plane_001)
ob_back_wall = bpy.data.objects.new('back wall', me_plane_003)
ob_floor = bpy.data.objects.new('floor', me_plane_004)
ob_rock = bpy.data.objects.new('ROCK.', me_cube_001)
ob_rockleft = bpy.data.objects.new('ROCKleft', me_cube_003)
ob_rockright = bpy.data.objects.new('ROCKright', me_cube_002)
ob_rockup = bpy.data.objects.new('ROCKup', me_cube_004)

# ---- transforms, parenting, visibility, modifiers, constraints
ob_castle.location = (0.0, 0.0, 0.0)
ob_roof.location = (0.0, 0.002741, 0.0)
ob_back_wall.location = (-2.07, 0.0, 0.0)
ob_floor.location = (0.0, 0.0, 0.0)
ob_rock.location = (7.406, 0.0, 0.0)
ob_rockleft.location = (7.406, 0.0, 0.0)
ob_rockright.location = (7.406, 0.0, 0.0)
ob_rockup.location = (7.406, 0.0, 0.0)

# ---- collection membership
col_castle_structure.objects.link(ob_castle)
col_castle_structure.objects.link(ob_roof)
col_castle_structure.objects.link(ob_back_wall)
col_castle_structure.objects.link(ob_floor)
col_rocks.objects.link(ob_rock)
col_rocks.objects.link(ob_rockleft)
col_rocks.objects.link(ob_rockright)
col_rocks.objects.link(ob_rockup)

# ---- scene / render settings (as saved in the file)
scene.frame_start = 1; scene.frame_end = 250; scene.frame_set(82)
scene.render.engine = 'BLENDER_EEVEE_NEXT'
scene.cycles.sampling_pattern = 'TABULATED_SOBOL'
bpy.context.view_layer.update()

# ---- added for rendering (the .blend has no active camera and no usable light): camera, sun
cam_auto = bpy.data.cameras.new('AutoCamera')
cam_auto.lens = 50.0
cam_auto.sensor_width = 36.0
cam_auto.clip_end = 1000.0
ob_auto_camera = bpy.data.objects.new('AutoCamera', cam_auto)
scene.collection.objects.link(ob_auto_camera)
ob_auto_camera.location = (23.4419, -25.8234, 22.3665)
ob_auto_camera.rotation_euler = (1.09748, -7.21219e-08, 0.694738)
scene.camera = ob_auto_camera
light_auto_sun = bpy.data.lights.new('AutoSun', 'SUN')
light_auto_sun.energy = 3.0
light_auto_sun.angle = 0.0523599
ob_auto_sun = bpy.data.objects.new('AutoSun', light_auto_sun)
scene.collection.objects.link(ob_auto_sun)
ob_auto_sun.rotation_euler = (0.872665, 0.174533, 0.523599)
bpy.context.view_layer.update()
